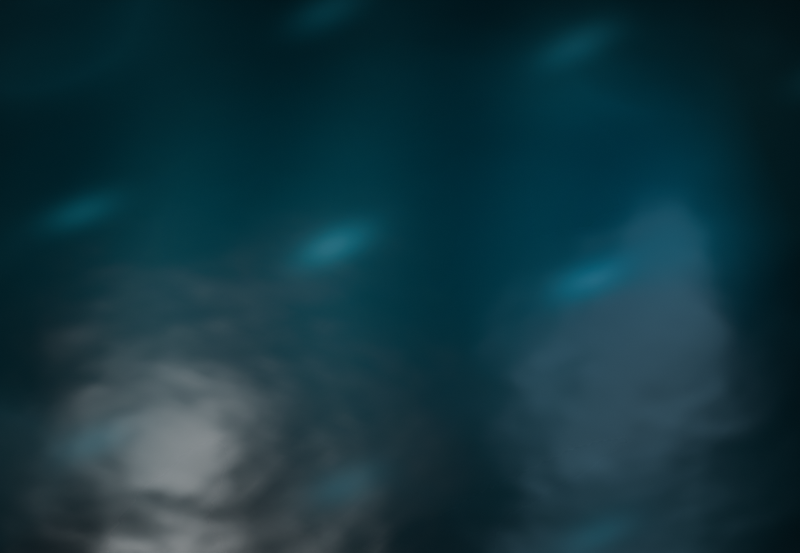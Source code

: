 # Source: ember-ashes-water.blend  (saved by Blender 5.2.45; exported with 4.5.12 LTS)
import bpy
from mathutils import Matrix  # noqa: F401  (used for matrix-valued properties, if any)

bpy.ops.wm.read_factory_settings(use_empty=True)
scene = bpy.context.scene
scene.name = 'Scene'

# ---- collections
col_collection = bpy.data.collections.new('Collection'); scene.collection.children.link(col_collection)

# ---- images (referenced by path relative to the original .blend; pixels are not part of the script)
import os
ASSET_DIR = os.environ.get("B2B_ASSET_DIR", "")  # directory of the original .blend (textures are referenced by path, not embedded)
HERE = os.path.dirname(os.path.abspath(__file__))  # packed textures are extracted next to this script under _unpacked/

def load_image(name, relpath, width, height, colorspace="sRGB"):
    """Load a texture the original file referenced (path relative to the .blend, or extracted next to this script)."""
    p = next((c for c in (os.path.join(HERE, relpath), os.path.join(ASSET_DIR, relpath)) if relpath and os.path.exists(c)), "")
    if p:
        img = bpy.data.images.load(p, check_existing=True)
        img.name = name
    else:  # same state as the original file: an image datablock whose file is absent (Cycles renders it pink)
        img = bpy.data.images.new(name, width, height)
        img.source = "FILE"
        img.filepath = "//" + (relpath or name)
    img.colorspace_settings.name = colorspace
    return img
img_water_color_png = load_image('water-color.png', '_unpacked/water-color.07e2e9ea.png', 512, 512, 'sRGB')
img_water_normal_png = load_image('water-normal.png', '_unpacked/water-normal.5b6d246b.png', 512, 512, 'Non-Color')
img_water_roughness_png = load_image('water-roughness.png', '_unpacked/water-roughness.c9fe3feb.png', 512, 512, 'Non-Color')

# ---- materials (node trees are filled in below, after node groups)
mat_ember_ashes___tiled_pbr_water = bpy.data.materials.new('Ember Ashes | Tiled PBR Water')

# ---- material node trees
mat_ember_ashes___tiled_pbr_water.use_nodes = True; mat_ember_ashes___tiled_pbr_water.node_tree.nodes.clear()
_N = mat_ember_ashes___tiled_pbr_water.node_tree.nodes; _L = mat_ember_ashes___tiled_pbr_water.node_tree.links
n0 = _N.new('ShaderNodeOutputMaterial'); n0.name = 'Material Output'; n0.location = (650, 100)
n1 = _N.new('ShaderNodeBsdfPrincipled'); n1.name = 'Principled BSDF'; n1.location = (350, 100)
n1.inputs[1].default_value = 0.04
n1.inputs[3].default_value = 1.333
n1.inputs[10].default_value = 0.005
n2 = _N.new('ShaderNodeTexCoord'); n2.name = 'Texture Coordinate'; n2.location = (-800, 100)
n3 = _N.new('ShaderNodeVectorMath'); n3.name = 'Vector Math'; n3.location = (-600, 100)
n3.operation = 'SCALE'
n3.inputs[3].default_value = 0.5
n4 = _N.new('ShaderNodeTexImage'); n4.name = 'Color | deep teal and wave glints'; n4.location = (-350, 360)
n4.label = 'Color | deep teal and wave glints'
n4.image = img_water_color_png
n5 = _N.new('ShaderNodeTexImage'); n5.name = 'Normal | fine overlapping wavelets'; n5.location = (-350, 70)
n5.label = 'Normal | fine overlapping wavelets'
n5.image = img_water_normal_png
n6 = _N.new('ShaderNodeNormalMap'); n6.name = 'Normal Map'; n6.location = (0, 0)
n6.width = 160
n6.inputs[0].default_value = 0.55
n7 = _N.new('ShaderNodeTexImage'); n7.name = 'Roughness | glossy ripples'; n7.location = (-350, -220)
n7.label = 'Roughness | glossy ripples'
n7.image = img_water_roughness_png
_L.new(n2.outputs[2], n3.inputs[0])
_L.new(n3.outputs[0], n4.inputs[0])
_L.new(n4.outputs[0], n1.inputs[0])
_L.new(n3.outputs[0], n5.inputs[0])
_L.new(n5.outputs[0], n6.inputs[1])
_L.new(n6.outputs[0], n1.inputs[5])
_L.new(n3.outputs[0], n7.inputs[0])
_L.new(n7.outputs[0], n1.inputs[2])
_L.new(n1.outputs[0], n0.inputs[0])
n0.is_active_output = True

# ---- world
world_world = bpy.data.worlds.new('World'); scene.world = world_world
world_world.use_nodes = True; world_world.node_tree.nodes.clear()
_N = world_world.node_tree.nodes; _L = world_world.node_tree.links
n0 = _N.new('ShaderNodeOutputWorld'); n0.name = 'World Output'; n0.location = (200, 100)
n1 = _N.new('ShaderNodeBackground'); n1.name = 'Background'; n1.location = (-200, 100)
n1.inputs[0].default_value = (0.05088, 0.05088, 0.05088, 1.0)
_L.new(n1.outputs[0], n0.inputs[0])
n0.is_active_output = True
world_world.color = (0.05088, 0.05088, 0.05088)
world_world.sun_shadow_jitter_overblur = 0.0

# ---- cameras
cam_camera = bpy.data.cameras.new('Camera')
cam_camera.type = 'ORTHO'
cam_camera.ortho_scale = 32.0

# ---- lights
light_area = bpy.data.lights.new('Area', 'AREA')
light_area.energy = 2400.0
light_area.shape = 'DISK'
light_area.size = 9.0
light_area.size_y = 1.0
light_area_001 = bpy.data.lights.new('Area.001', 'AREA')
light_area_001.color = (0.45, 0.75, 1.0)
light_area_001.energy = 1100.0
light_area_001.size = 10.0
light_area_001.size_y = 1.0

# ---- meshes
me_water_surface_mesh = bpy.data.meshes.new('Water Surface Mesh')
me_water_surface_mesh.from_pydata([(-12.0, -12.0, 0.0), (12.0, -12.0, 0.0), (-12.0, 12.0, 0.0), (12.0, 12.0, 0.0)], [], [(0, 1, 3, 2)])
_uv = me_water_surface_mesh.uv_layers.new(name='UVMap')
_uv.uv.foreach_set('vector', [0.0, 0.0, 1.0, 0.0, 1.0, 1.0, 0.0, 1.0])
me_water_surface_mesh.materials.append(mat_ember_ashes___tiled_pbr_water)
me_water_surface_mesh.update()

# ---- objects
ob_water_surface___animated_ocean_study = bpy.data.objects.new('Water Surface | animated ocean study', me_water_surface_mesh)
ob_water___camera = bpy.data.objects.new('Water | camera', cam_camera)
ob_water___broad_softbox = bpy.data.objects.new('Water | broad softbox', light_area)
ob_water___cool_fill = bpy.data.objects.new('Water | cool fill', light_area_001)

# ---- transforms, parenting, visibility, modifiers, constraints
ob_water_surface___animated_ocean_study.location = (0.0, 0.0, 0.0)
_m = ob_water_surface___animated_ocean_study.modifiers.new('Smooth wave crests', 'SUBSURF')
_m.levels = 2
_m = ob_water_surface___animated_ocean_study.modifiers.new('Ocean waves | animate Time', 'OCEAN')
_m.resolution = 12
_m.viewport_resolution = 8
_m.wave_scale = 0.55
_m.depth = 80.0
_m.choppiness = 0.7
_m.time = 1.698
_m.filepath = '//../../../Users/evari/AppData/Local/Temp/blender_a22820/cache_ocean'
ob_water___camera.location = (12.0, -17.0, 21.0)
ob_water___camera.rotation_euler = (0.7808, 9.891e-08, 0.6147)
ob_water___broad_softbox.location = (-7.0, -3.0, 12.0)
ob_water___broad_softbox.rotation_euler = (0.5655, 3.026e-08, -1.166)
ob_water___cool_fill.location = (6.0, 7.0, 8.0)
ob_water___cool_fill.rotation_euler = (0.8561, -1.284e-07, 2.433)

# ---- collection membership
col_collection.objects.link(ob_water_surface___animated_ocean_study)
col_collection.objects.link(ob_water___camera)
col_collection.objects.link(ob_water___broad_softbox)
col_collection.objects.link(ob_water___cool_fill)

# ---- scene / render settings (as saved in the file)
scene.camera = ob_water___camera
scene.frame_start = 1; scene.frame_end = 250; scene.frame_set(32)
scene.render.engine = 'CYCLES'
scene.render.resolution_x = 1100
scene.render.resolution_y = 760
scene.render.bake_bias = 0.0
scene.render.bake_samples = 0
scene.render.compositor_device = 'GPU'
scene.cycles.samples = 32
scene.eevee.use_volume_custom_range = False
scene.eevee.fast_gi_thickness_near = 0.1
scene.eevee.fast_gi_thickness_far = 0.0
scene.eevee.ray_tracing_options.screen_trace_thickness = 0.1
bpy.context.view_layer.update()

